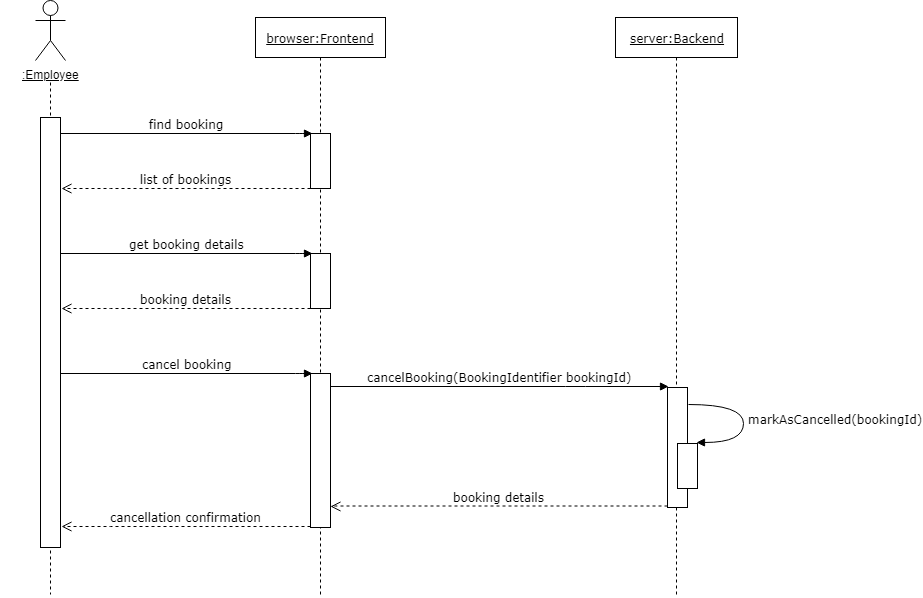

The diagram above was exported from draw.io. Its source (the exported page's mxGraphModel, read from the mxfile embedded in the PNG):
<mxGraphModel dx="1662" dy="713" grid="1" gridSize="10" guides="1" tooltips="1" connect="1" arrows="1" fold="1" page="1" pageScale="1" pageWidth="1100" pageHeight="850" background="#ffffff" math="0" shadow="0">
  <root>
    <mxCell id="0" />
    <mxCell id="1" parent="0" />
    <mxCell id="7baba1c4bc27f4b0-2" value="&lt;u&gt;server:Backend&lt;/u&gt;" style="shape=umlLifeline;perimeter=lifelinePerimeter;whiteSpace=wrap;html=1;container=1;collapsible=0;recursiveResize=0;outlineConnect=0;rounded=0;shadow=0;comic=0;labelBackgroundColor=none;strokeColor=#000000;strokeWidth=1;fillColor=#FFFFFF;fontFamily=Verdana;fontSize=12;fontColor=#000000;align=center;" parent="1" vertex="1">
      <mxGeometry x="640" y="60" width="122" height="580" as="geometry" />
    </mxCell>
    <mxCell id="7baba1c4bc27f4b0-10" value="" style="html=1;points=[];perimeter=orthogonalPerimeter;rounded=0;shadow=0;comic=0;labelBackgroundColor=none;strokeColor=#000000;strokeWidth=1;fillColor=#FFFFFF;fontFamily=Verdana;fontSize=12;fontColor=#000000;align=center;" parent="7baba1c4bc27f4b0-2" vertex="1">
      <mxGeometry x="52" y="370" width="20" height="120" as="geometry" />
    </mxCell>
    <mxCell id="7baba1c4bc27f4b0-5" value="" style="shape=umlLifeline;perimeter=lifelinePerimeter;whiteSpace=wrap;html=1;container=1;collapsible=0;recursiveResize=0;outlineConnect=0;rounded=1;shadow=0;comic=0;labelBackgroundColor=none;strokeColor=#000000;strokeWidth=1;fillColor=#FFFFFF;fontFamily=Verdana;fontSize=12;fontColor=#000000;align=center;size=0;" parent="1" vertex="1">
      <mxGeometry x="25" y="125" width="100" height="512" as="geometry" />
    </mxCell>
    <mxCell id="7baba1c4bc27f4b0-8" value="&lt;u&gt;browser:Frontend&lt;/u&gt;" style="shape=umlLifeline;perimeter=lifelinePerimeter;whiteSpace=wrap;html=1;container=1;collapsible=0;recursiveResize=0;outlineConnect=0;rounded=0;shadow=0;comic=0;labelBackgroundColor=none;strokeColor=#000000;strokeWidth=1;fillColor=#FFFFFF;fontFamily=Verdana;fontSize=12;fontColor=#000000;align=center;" parent="1" vertex="1">
      <mxGeometry x="280" y="60" width="130" height="580" as="geometry" />
    </mxCell>
    <mxCell id="7baba1c4bc27f4b0-9" value="" style="html=1;points=[];perimeter=orthogonalPerimeter;rounded=0;shadow=0;comic=0;labelBackgroundColor=none;strokeColor=#000000;strokeWidth=1;fillColor=#FFFFFF;fontFamily=Verdana;fontSize=12;fontColor=#000000;align=center;" parent="7baba1c4bc27f4b0-8" vertex="1">
      <mxGeometry x="55" y="116" width="20" height="55" as="geometry" />
    </mxCell>
    <mxCell id="7baba1c4bc27f4b0-19" value="" style="html=1;points=[];perimeter=orthogonalPerimeter;rounded=0;shadow=0;comic=0;labelBackgroundColor=none;strokeColor=#000000;strokeWidth=1;fillColor=#FFFFFF;fontFamily=Verdana;fontSize=12;fontColor=#000000;align=center;" parent="1" vertex="1">
      <mxGeometry x="65" y="160" width="20" height="430" as="geometry" />
    </mxCell>
    <mxCell id="7baba1c4bc27f4b0-30" value="list of bookings" style="html=1;verticalAlign=bottom;endArrow=open;dashed=1;endSize=8;labelBackgroundColor=none;fontFamily=Verdana;fontSize=12;edgeStyle=elbowEdgeStyle;elbow=vertical;" parent="1" edge="1">
      <mxGeometry relative="1" as="geometry">
        <mxPoint x="86" y="231" as="targetPoint" />
        <Array as="points">
          <mxPoint x="125" y="231" />
          <mxPoint x="493" y="230.5" />
        </Array>
        <mxPoint x="335" y="231" as="sourcePoint" />
      </mxGeometry>
    </mxCell>
    <mxCell id="7baba1c4bc27f4b0-11" value="find booking" style="html=1;verticalAlign=bottom;endArrow=block;labelBackgroundColor=none;fontFamily=Verdana;fontSize=12;edgeStyle=elbowEdgeStyle;elbow=vertical;" parent="1" edge="1">
      <mxGeometry relative="1" as="geometry">
        <mxPoint x="85" y="176" as="sourcePoint" />
        <mxPoint x="337" y="176" as="targetPoint" />
        <Array as="points">
          <mxPoint x="330" y="176" />
          <mxPoint x="410" y="286" />
        </Array>
      </mxGeometry>
    </mxCell>
    <mxCell id="F58nt3CsqcclqZJrdpFz-1" value="&lt;u&gt;:Employee&lt;/u&gt;" style="shape=umlActor;verticalLabelPosition=bottom;labelBackgroundColor=#ffffff;verticalAlign=top;html=1;outlineConnect=0;" parent="1" vertex="1">
      <mxGeometry x="60" y="43" width="30" height="60" as="geometry" />
    </mxCell>
    <mxCell id="F58nt3CsqcclqZJrdpFz-3" value="" style="html=1;points=[];perimeter=orthogonalPerimeter;rounded=0;shadow=0;comic=0;labelBackgroundColor=none;strokeColor=#000000;strokeWidth=1;fillColor=#FFFFFF;fontFamily=Verdana;fontSize=12;fontColor=#000000;align=center;" parent="1" vertex="1">
      <mxGeometry x="335" y="296" width="20" height="55" as="geometry" />
    </mxCell>
    <mxCell id="F58nt3CsqcclqZJrdpFz-4" value="booking details" style="html=1;verticalAlign=bottom;endArrow=open;dashed=1;endSize=8;labelBackgroundColor=none;fontFamily=Verdana;fontSize=12;edgeStyle=elbowEdgeStyle;elbow=vertical;" parent="1" edge="1">
      <mxGeometry relative="1" as="geometry">
        <mxPoint x="86" y="351" as="targetPoint" />
        <Array as="points">
          <mxPoint x="125" y="351" />
          <mxPoint x="493" y="350.5" />
        </Array>
        <mxPoint x="335" y="351" as="sourcePoint" />
      </mxGeometry>
    </mxCell>
    <mxCell id="F58nt3CsqcclqZJrdpFz-5" value="get booking details" style="html=1;verticalAlign=bottom;endArrow=block;labelBackgroundColor=none;fontFamily=Verdana;fontSize=12;edgeStyle=elbowEdgeStyle;elbow=vertical;" parent="1" edge="1">
      <mxGeometry relative="1" as="geometry">
        <mxPoint x="85" y="296" as="sourcePoint" />
        <mxPoint x="337" y="296" as="targetPoint" />
        <Array as="points">
          <mxPoint x="330" y="296" />
          <mxPoint x="410" y="406" />
        </Array>
      </mxGeometry>
    </mxCell>
    <mxCell id="F58nt3CsqcclqZJrdpFz-6" value="" style="html=1;points=[];perimeter=orthogonalPerimeter;rounded=0;shadow=0;comic=0;labelBackgroundColor=none;strokeColor=#000000;strokeWidth=1;fillColor=#FFFFFF;fontFamily=Verdana;fontSize=12;fontColor=#000000;align=center;" parent="1" vertex="1">
      <mxGeometry x="335" y="416" width="20" height="154" as="geometry" />
    </mxCell>
    <mxCell id="F58nt3CsqcclqZJrdpFz-7" value="cancellation confirmation" style="html=1;verticalAlign=bottom;endArrow=open;dashed=1;endSize=8;labelBackgroundColor=none;fontFamily=Verdana;fontSize=12;edgeStyle=elbowEdgeStyle;elbow=vertical;" parent="1" edge="1">
      <mxGeometry relative="1" as="geometry">
        <mxPoint x="86" y="569" as="targetPoint" />
        <Array as="points">
          <mxPoint x="125" y="569" />
          <mxPoint x="493" y="568.5" />
        </Array>
        <mxPoint x="335" y="569" as="sourcePoint" />
      </mxGeometry>
    </mxCell>
    <mxCell id="F58nt3CsqcclqZJrdpFz-8" value="cancel booking" style="html=1;verticalAlign=bottom;endArrow=block;labelBackgroundColor=none;fontFamily=Verdana;fontSize=12;edgeStyle=elbowEdgeStyle;elbow=vertical;" parent="1" edge="1">
      <mxGeometry relative="1" as="geometry">
        <mxPoint x="85" y="416" as="sourcePoint" />
        <mxPoint x="337" y="416" as="targetPoint" />
        <Array as="points">
          <mxPoint x="330" y="416" />
          <mxPoint x="410" y="526" />
        </Array>
      </mxGeometry>
    </mxCell>
    <mxCell id="F58nt3CsqcclqZJrdpFz-10" value="cancelBooking(BookingIdentifier bookingId)" style="html=1;verticalAlign=bottom;endArrow=block;labelBackgroundColor=none;fontFamily=Verdana;fontSize=12;edgeStyle=elbowEdgeStyle;elbow=vertical;" parent="1" edge="1">
      <mxGeometry relative="1" as="geometry">
        <mxPoint x="355" y="429" as="sourcePoint" />
        <mxPoint x="693" y="429" as="targetPoint" />
        <Array as="points">
          <mxPoint x="600" y="429" />
          <mxPoint x="680" y="539" />
        </Array>
      </mxGeometry>
    </mxCell>
    <mxCell id="F58nt3CsqcclqZJrdpFz-11" value="" style="html=1;points=[];perimeter=orthogonalPerimeter;rounded=0;shadow=0;comic=0;labelBackgroundColor=none;strokeColor=#000000;strokeWidth=1;fillColor=#FFFFFF;fontFamily=Verdana;fontSize=12;fontColor=#000000;align=center;" parent="1" vertex="1">
      <mxGeometry x="702" y="486" width="20" height="45" as="geometry" />
    </mxCell>
    <mxCell id="F58nt3CsqcclqZJrdpFz-12" value="markAsCancelled(bookingId)" style="html=1;verticalAlign=bottom;endArrow=block;labelBackgroundColor=none;fontFamily=Verdana;fontSize=12;elbow=vertical;edgeStyle=orthogonalEdgeStyle;curved=1;entryX=1;entryY=0.286;entryPerimeter=0;exitX=1.038;exitY=0.345;exitPerimeter=0;" parent="1" edge="1">
      <mxGeometry x="0.3269" y="-93" relative="1" as="geometry">
        <mxPoint x="712.6666666666665" y="446.66666666666674" as="sourcePoint" />
        <mxPoint x="721" y="484.66666666666663" as="targetPoint" />
        <Array as="points">
          <mxPoint x="767.6666666666667" y="446.5" />
          <mxPoint x="767.6666666666667" y="484.5" />
        </Array>
        <mxPoint x="92" y="79" as="offset" />
      </mxGeometry>
    </mxCell>
    <mxCell id="F58nt3CsqcclqZJrdpFz-13" value="booking details" style="html=1;verticalAlign=bottom;endArrow=open;dashed=1;endSize=8;labelBackgroundColor=none;fontFamily=Verdana;fontSize=12;edgeStyle=elbowEdgeStyle;elbow=vertical;" parent="1" edge="1">
      <mxGeometry relative="1" as="geometry">
        <mxPoint x="355" y="549" as="targetPoint" />
        <Array as="points">
          <mxPoint x="482" y="548.5" />
          <mxPoint x="850" y="548" />
        </Array>
        <mxPoint x="692" y="548.5" as="sourcePoint" />
      </mxGeometry>
    </mxCell>
  </root>
</mxGraphModel>